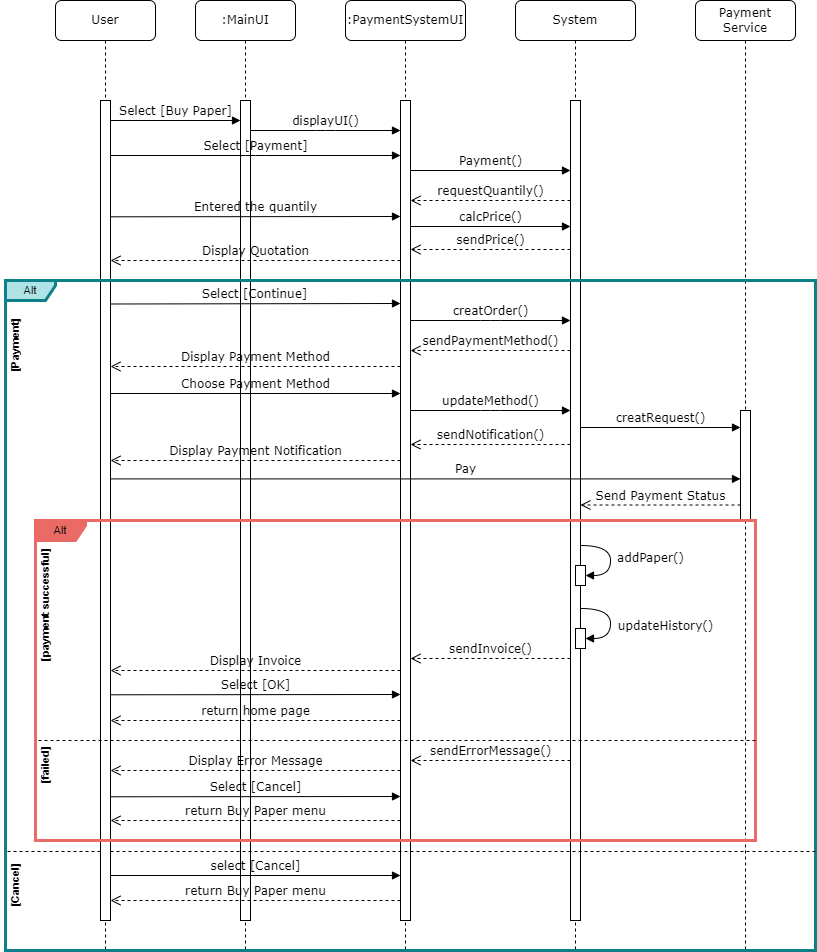

The diagram above was exported from draw.io. Its source (the exported page's mxGraphModel, read from the mxfile embedded in the PNG):
<mxGraphModel dx="1050" dy="581" grid="1" gridSize="10" guides="1" tooltips="1" connect="1" arrows="1" fold="1" page="1" pageScale="1" pageWidth="1100" pageHeight="850" background="none" math="0" shadow="0">
  <root>
    <mxCell id="0" />
    <mxCell id="1" parent="0" />
    <mxCell id="7baba1c4bc27f4b0-8" value="User" style="shape=umlLifeline;perimeter=lifelinePerimeter;whiteSpace=wrap;html=1;container=1;collapsible=0;recursiveResize=0;outlineConnect=0;rounded=1;shadow=0;comic=0;labelBackgroundColor=none;strokeWidth=1;fontFamily=Verdana;fontSize=12;align=center;" parent="1" vertex="1">
      <mxGeometry x="100" y="80" width="100" height="950" as="geometry" />
    </mxCell>
    <mxCell id="7baba1c4bc27f4b0-9" value="" style="html=1;points=[];perimeter=orthogonalPerimeter;rounded=0;shadow=0;comic=0;labelBackgroundColor=none;strokeWidth=1;fontFamily=Verdana;fontSize=12;align=center;" parent="1" vertex="1">
      <mxGeometry x="145" y="180" width="10" height="820" as="geometry" />
    </mxCell>
    <mxCell id="7baba1c4bc27f4b0-2" value=":MainUI" style="shape=umlLifeline;perimeter=lifelinePerimeter;whiteSpace=wrap;html=1;container=1;collapsible=0;recursiveResize=0;outlineConnect=0;rounded=1;shadow=0;comic=0;labelBackgroundColor=none;strokeWidth=1;fontFamily=Verdana;fontSize=12;align=center;" parent="1" vertex="1">
      <mxGeometry x="240" y="80" width="100" height="950" as="geometry" />
    </mxCell>
    <mxCell id="7baba1c4bc27f4b0-10" value="" style="html=1;points=[];perimeter=orthogonalPerimeter;rounded=0;shadow=0;comic=0;labelBackgroundColor=none;strokeWidth=1;fontFamily=Verdana;fontSize=12;align=center;" parent="7baba1c4bc27f4b0-2" vertex="1">
      <mxGeometry x="45" y="100" width="10" height="820" as="geometry" />
    </mxCell>
    <mxCell id="ymztSBmFireqwKggwWN2-3" value="Select [Buy Paper]" style="html=1;verticalAlign=bottom;endArrow=block;labelBackgroundColor=none;fontFamily=Verdana;fontSize=12;edgeStyle=elbowEdgeStyle;elbow=vertical;" parent="7baba1c4bc27f4b0-2" edge="1">
      <mxGeometry relative="1" as="geometry">
        <mxPoint x="-85" y="120.00111111111107" as="sourcePoint" />
        <mxPoint x="45.000000000000114" y="120.00111111111107" as="targetPoint" />
      </mxGeometry>
    </mxCell>
    <mxCell id="ymztSBmFireqwKggwWN2-7" value="Entered the quantily" style="html=1;verticalAlign=bottom;endArrow=block;labelBackgroundColor=none;fontFamily=Verdana;fontSize=12;edgeStyle=elbowEdgeStyle;elbow=vertical;" parent="7baba1c4bc27f4b0-2" edge="1">
      <mxGeometry relative="1" as="geometry">
        <mxPoint x="-85" y="216.3120689655172" as="sourcePoint" />
        <mxPoint x="205" y="216" as="targetPoint" />
      </mxGeometry>
    </mxCell>
    <mxCell id="ymztSBmFireqwKggwWN2-12" value="Select [Continue]" style="html=1;verticalAlign=bottom;endArrow=block;labelBackgroundColor=none;fontFamily=Verdana;fontSize=12;edgeStyle=elbowEdgeStyle;elbow=vertical;" parent="7baba1c4bc27f4b0-2" edge="1">
      <mxGeometry relative="1" as="geometry">
        <mxPoint x="-85" y="303.5011111111111" as="sourcePoint" />
        <mxPoint x="205" y="303.33333333333337" as="targetPoint" />
      </mxGeometry>
    </mxCell>
    <mxCell id="QA5gnBbrZz75jRTF-kbc-10" value="select [Cancel]" style="html=1;verticalAlign=bottom;endArrow=block;labelBackgroundColor=none;fontFamily=Verdana;fontSize=12;edgeStyle=elbowEdgeStyle;elbow=vertical;" parent="7baba1c4bc27f4b0-2" target="7baba1c4bc27f4b0-22" edge="1">
      <mxGeometry relative="1" as="geometry">
        <mxPoint x="-85" y="875.0011111111111" as="sourcePoint" />
        <mxPoint x="45.000000000000114" y="875.0011111111111" as="targetPoint" />
      </mxGeometry>
    </mxCell>
    <mxCell id="7baba1c4bc27f4b0-3" value="System" style="shape=umlLifeline;perimeter=lifelinePerimeter;whiteSpace=wrap;html=1;container=1;collapsible=0;recursiveResize=0;outlineConnect=0;rounded=1;shadow=0;comic=0;labelBackgroundColor=none;strokeWidth=1;fontFamily=Verdana;fontSize=12;align=center;" parent="1" vertex="1">
      <mxGeometry x="560" y="80" width="120" height="950" as="geometry" />
    </mxCell>
    <mxCell id="7baba1c4bc27f4b0-13" value="" style="html=1;points=[];perimeter=orthogonalPerimeter;rounded=0;shadow=0;comic=0;labelBackgroundColor=none;strokeWidth=1;fontFamily=Verdana;fontSize=12;align=center;" parent="7baba1c4bc27f4b0-3" vertex="1">
      <mxGeometry x="55" y="100" width="10" height="820" as="geometry" />
    </mxCell>
    <mxCell id="ymztSBmFireqwKggwWN2-9" value="sendPrice()" style="html=1;verticalAlign=bottom;endArrow=open;dashed=1;endSize=8;labelBackgroundColor=none;fontFamily=Verdana;fontSize=12;" parent="7baba1c4bc27f4b0-3" edge="1">
      <mxGeometry relative="1" as="geometry">
        <mxPoint x="-105" y="248.9999999999999" as="targetPoint" />
        <mxPoint x="55" y="248.9999999999999" as="sourcePoint" />
      </mxGeometry>
    </mxCell>
    <mxCell id="zUy3JjA9_HJl5WTn2LeE-1" value="Payment()" style="html=1;verticalAlign=bottom;endArrow=block;labelBackgroundColor=none;fontFamily=Verdana;fontSize=12;" edge="1" parent="7baba1c4bc27f4b0-3">
      <mxGeometry relative="1" as="geometry">
        <mxPoint x="-105" y="170" as="sourcePoint" />
        <mxPoint x="55" y="170" as="targetPoint" />
      </mxGeometry>
    </mxCell>
    <mxCell id="zUy3JjA9_HJl5WTn2LeE-2" value="requestQuantily()" style="html=1;verticalAlign=bottom;endArrow=open;dashed=1;endSize=8;labelBackgroundColor=none;fontFamily=Verdana;fontSize=12;" edge="1" parent="7baba1c4bc27f4b0-3">
      <mxGeometry relative="1" as="geometry">
        <mxPoint x="-105" y="199.9999999999999" as="targetPoint" />
        <mxPoint x="55" y="199.9999999999999" as="sourcePoint" />
      </mxGeometry>
    </mxCell>
    <mxCell id="7baba1c4bc27f4b0-4" value=":PaymentSystemUI" style="shape=umlLifeline;perimeter=lifelinePerimeter;whiteSpace=wrap;html=1;container=1;collapsible=0;recursiveResize=0;outlineConnect=0;rounded=1;shadow=0;comic=0;labelBackgroundColor=none;strokeWidth=1;fontFamily=Verdana;fontSize=12;align=center;" parent="1" vertex="1">
      <mxGeometry x="390" y="80" width="120" height="950" as="geometry" />
    </mxCell>
    <mxCell id="7baba1c4bc27f4b0-22" value="" style="html=1;points=[];perimeter=orthogonalPerimeter;rounded=0;shadow=0;comic=0;labelBackgroundColor=none;strokeWidth=1;fontFamily=Verdana;fontSize=12;align=center;" parent="7baba1c4bc27f4b0-4" vertex="1">
      <mxGeometry x="55" y="100" width="10" height="820" as="geometry" />
    </mxCell>
    <mxCell id="7baba1c4bc27f4b0-6" value="Payment Service" style="shape=umlLifeline;perimeter=lifelinePerimeter;whiteSpace=wrap;html=1;container=1;collapsible=0;recursiveResize=0;outlineConnect=0;rounded=1;shadow=0;comic=0;labelBackgroundColor=none;strokeWidth=1;fontFamily=Verdana;fontSize=12;align=center;" parent="1" vertex="1">
      <mxGeometry x="740" y="80" width="100" height="950" as="geometry" />
    </mxCell>
    <mxCell id="7baba1c4bc27f4b0-28" value="" style="html=1;points=[];perimeter=orthogonalPerimeter;rounded=0;shadow=0;comic=0;labelBackgroundColor=none;strokeWidth=1;fontFamily=Verdana;fontSize=12;align=center;" parent="7baba1c4bc27f4b0-6" vertex="1">
      <mxGeometry x="45" y="410" width="10" height="110" as="geometry" />
    </mxCell>
    <mxCell id="ymztSBmFireqwKggwWN2-20" value="sendInvoice()" style="html=1;verticalAlign=bottom;endArrow=open;dashed=1;endSize=8;labelBackgroundColor=none;fontFamily=Verdana;fontSize=12;" parent="1" edge="1">
      <mxGeometry x="-0.0035" relative="1" as="geometry">
        <mxPoint x="455" y="738.0000000000002" as="targetPoint" />
        <mxPoint x="615" y="738.0000000000002" as="sourcePoint" />
        <mxPoint as="offset" />
      </mxGeometry>
    </mxCell>
    <mxCell id="QA5gnBbrZz75jRTF-kbc-2" value="Alt" style="shape=umlFrame;whiteSpace=wrap;html=1;pointerEvents=0;fontFamily=Helvetica;fontSize=11;width=50;height=20;fillColor=#b0e3e6;strokeColor=#0e8088;strokeWidth=3;" parent="1" vertex="1">
      <mxGeometry x="50" y="360" width="810" height="670" as="geometry" />
    </mxCell>
    <mxCell id="QA5gnBbrZz75jRTF-kbc-9" value="" style="html=1;verticalAlign=bottom;endArrow=none;dashed=1;endSize=8;labelBackgroundColor=none;fontFamily=Verdana;fontSize=12;endFill=0;" parent="1" source="7baba1c4bc27f4b0-9" edge="1">
      <mxGeometry x="-0.0035" relative="1" as="geometry">
        <mxPoint x="50" y="931" as="targetPoint" />
        <mxPoint x="860" y="931" as="sourcePoint" />
        <mxPoint as="offset" />
      </mxGeometry>
    </mxCell>
    <mxCell id="QA5gnBbrZz75jRTF-kbc-13" value="[Payment]" style="text;html=1;align=center;verticalAlign=middle;resizable=0;points=[];autosize=1;strokeColor=none;fillColor=none;fontSize=11;fontFamily=Helvetica;fontColor=default;rotation=-90;fontStyle=1" parent="1" vertex="1">
      <mxGeometry x="20" y="410" width="80" height="30" as="geometry" />
    </mxCell>
    <mxCell id="QA5gnBbrZz75jRTF-kbc-14" value="[Cancel]" style="text;html=1;align=center;verticalAlign=middle;resizable=0;points=[];autosize=1;strokeColor=none;fillColor=none;fontSize=11;fontFamily=Helvetica;fontColor=default;rotation=-90;fontStyle=1" parent="1" vertex="1">
      <mxGeometry x="25" y="950" width="70" height="30" as="geometry" />
    </mxCell>
    <mxCell id="QA5gnBbrZz75jRTF-kbc-16" value="Alt" style="shape=umlFrame;whiteSpace=wrap;html=1;pointerEvents=0;fontFamily=Helvetica;fontSize=11;width=50;height=20;fillColor=#EA6B66;strokeColor=#EA6B66;strokeWidth=3;" parent="1" vertex="1">
      <mxGeometry x="80" y="600" width="720" height="320" as="geometry" />
    </mxCell>
    <mxCell id="QA5gnBbrZz75jRTF-kbc-17" value="" style="html=1;verticalAlign=bottom;endArrow=none;dashed=1;endSize=8;labelBackgroundColor=none;fontFamily=Verdana;fontSize=12;endFill=0;" parent="1" edge="1">
      <mxGeometry x="-0.0035" relative="1" as="geometry">
        <mxPoint x="80" y="820" as="targetPoint" />
        <mxPoint x="800" y="820" as="sourcePoint" />
        <mxPoint as="offset" />
      </mxGeometry>
    </mxCell>
    <mxCell id="QA5gnBbrZz75jRTF-kbc-18" value="[payment successful]" style="text;html=1;align=center;verticalAlign=middle;resizable=0;points=[];autosize=1;strokeColor=none;fillColor=none;fontSize=11;fontFamily=Helvetica;fontColor=default;rotation=-90;fontStyle=1" parent="1" vertex="1">
      <mxGeometry x="20" y="670" width="140" height="30" as="geometry" />
    </mxCell>
    <mxCell id="QA5gnBbrZz75jRTF-kbc-19" value="[failed]" style="text;html=1;align=center;verticalAlign=middle;resizable=0;points=[];autosize=1;strokeColor=none;fillColor=none;fontSize=11;fontFamily=Helvetica;fontColor=default;rotation=-90;fontStyle=1" parent="1" vertex="1">
      <mxGeometry x="60" y="830" width="60" height="30" as="geometry" />
    </mxCell>
    <mxCell id="m-qRfqurXmtB-rJQvU17-1" value="sendPaymentMethod()" style="html=1;verticalAlign=bottom;endArrow=open;dashed=1;endSize=8;labelBackgroundColor=none;fontFamily=Verdana;fontSize=12;" parent="1" edge="1">
      <mxGeometry relative="1" as="geometry">
        <mxPoint x="455" y="430" as="targetPoint" />
        <mxPoint x="615" y="430" as="sourcePoint" />
      </mxGeometry>
    </mxCell>
    <mxCell id="m-qRfqurXmtB-rJQvU17-3" value="Choose Payment Method" style="html=1;verticalAlign=bottom;endArrow=block;labelBackgroundColor=none;fontFamily=Verdana;fontSize=12;edgeStyle=elbowEdgeStyle;elbow=vertical;" parent="1" edge="1">
      <mxGeometry relative="1" as="geometry">
        <mxPoint x="155" y="473.0011111111111" as="sourcePoint" />
        <mxPoint x="445" y="473.16666666666674" as="targetPoint" />
      </mxGeometry>
    </mxCell>
    <mxCell id="QA5gnBbrZz75jRTF-kbc-31" value="return home page" style="html=1;verticalAlign=bottom;endArrow=open;dashed=1;endSize=8;labelBackgroundColor=none;fontFamily=Verdana;fontSize=12;" parent="1" target="7baba1c4bc27f4b0-9" edge="1">
      <mxGeometry relative="1" as="geometry">
        <mxPoint x="295" y="800" as="targetPoint" />
        <mxPoint x="445" y="800" as="sourcePoint" />
      </mxGeometry>
    </mxCell>
    <mxCell id="m-qRfqurXmtB-rJQvU17-5" value="Select [OK]" style="html=1;verticalAlign=bottom;endArrow=block;labelBackgroundColor=none;fontFamily=Verdana;fontSize=12;edgeStyle=elbowEdgeStyle;elbow=vertical;" parent="1" edge="1">
      <mxGeometry relative="1" as="geometry">
        <mxPoint x="155" y="774.2911111111111" as="sourcePoint" />
        <mxPoint x="445" y="773.9988235294118" as="targetPoint" />
      </mxGeometry>
    </mxCell>
    <mxCell id="m-qRfqurXmtB-rJQvU17-7" value="Display Error Message" style="html=1;verticalAlign=bottom;endArrow=open;dashed=1;endSize=8;labelBackgroundColor=none;fontFamily=Verdana;fontSize=12;" parent="1" edge="1">
      <mxGeometry relative="1" as="geometry">
        <mxPoint x="155" y="850" as="targetPoint" />
        <mxPoint x="445" y="850" as="sourcePoint" />
      </mxGeometry>
    </mxCell>
    <mxCell id="CaxZM-l0Vj5YQvOJG3FF-1" value="" style="html=1;verticalAlign=bottom;endArrow=none;dashed=1;endSize=8;labelBackgroundColor=none;fontFamily=Verdana;fontSize=12;endFill=0;" parent="1" target="7baba1c4bc27f4b0-9" edge="1">
      <mxGeometry x="-0.0035" relative="1" as="geometry">
        <mxPoint x="50" y="931" as="targetPoint" />
        <mxPoint x="860" y="931" as="sourcePoint" />
        <mxPoint as="offset" />
      </mxGeometry>
    </mxCell>
    <mxCell id="m-qRfqurXmtB-rJQvU17-4" value="creatOrder()" style="html=1;verticalAlign=bottom;endArrow=block;labelBackgroundColor=none;fontFamily=Verdana;fontSize=12;edgeStyle=elbowEdgeStyle;elbow=horizontal;" parent="1" edge="1">
      <mxGeometry relative="1" as="geometry">
        <mxPoint x="455" y="400" as="sourcePoint" />
        <mxPoint x="615" y="400" as="targetPoint" />
      </mxGeometry>
    </mxCell>
    <mxCell id="CaxZM-l0Vj5YQvOJG3FF-2" value="displayUI()" style="html=1;verticalAlign=bottom;endArrow=block;labelBackgroundColor=none;fontFamily=Verdana;fontSize=12;edgeStyle=elbowEdgeStyle;elbow=vertical;" parent="1" edge="1">
      <mxGeometry relative="1" as="geometry">
        <mxPoint x="295" y="210" as="sourcePoint" />
        <mxPoint x="445" y="210" as="targetPoint" />
      </mxGeometry>
    </mxCell>
    <mxCell id="CaxZM-l0Vj5YQvOJG3FF-3" value="Select [Payment]" style="html=1;verticalAlign=bottom;endArrow=block;labelBackgroundColor=none;fontFamily=Verdana;fontSize=12;edgeStyle=elbowEdgeStyle;elbow=vertical;" parent="1" edge="1">
      <mxGeometry relative="1" as="geometry">
        <mxPoint x="155" y="235" as="sourcePoint" />
        <mxPoint x="445" y="235" as="targetPoint" />
      </mxGeometry>
    </mxCell>
    <mxCell id="CaxZM-l0Vj5YQvOJG3FF-5" value="calcPrice()" style="html=1;verticalAlign=bottom;endArrow=block;labelBackgroundColor=none;fontFamily=Verdana;fontSize=12;" parent="1" edge="1">
      <mxGeometry relative="1" as="geometry">
        <mxPoint x="455" y="306" as="sourcePoint" />
        <mxPoint x="615" y="306" as="targetPoint" />
      </mxGeometry>
    </mxCell>
    <mxCell id="ymztSBmFireqwKggwWN2-16" value="sendNotification()" style="html=1;verticalAlign=bottom;endArrow=open;dashed=1;endSize=8;labelBackgroundColor=none;fontFamily=Verdana;fontSize=12;" parent="1" edge="1">
      <mxGeometry relative="1" as="geometry">
        <mxPoint x="455" y="524.0000000000002" as="targetPoint" />
        <mxPoint x="615" y="524.0000000000002" as="sourcePoint" />
        <mxPoint as="offset" />
      </mxGeometry>
    </mxCell>
    <mxCell id="CaxZM-l0Vj5YQvOJG3FF-6" value="updateMethod()" style="html=1;verticalAlign=bottom;endArrow=block;labelBackgroundColor=none;fontFamily=Verdana;fontSize=12;edgeStyle=elbowEdgeStyle;elbow=horizontal;" parent="1" edge="1">
      <mxGeometry relative="1" as="geometry">
        <mxPoint x="455" y="490" as="sourcePoint" />
        <mxPoint x="615" y="490" as="targetPoint" />
      </mxGeometry>
    </mxCell>
    <mxCell id="CaxZM-l0Vj5YQvOJG3FF-7" value="creatRequest()" style="html=1;verticalAlign=bottom;endArrow=block;labelBackgroundColor=none;fontFamily=Verdana;fontSize=12;" parent="1" edge="1">
      <mxGeometry relative="1" as="geometry">
        <mxPoint x="625" y="507" as="sourcePoint" />
        <mxPoint x="785" y="507" as="targetPoint" />
      </mxGeometry>
    </mxCell>
    <mxCell id="7baba1c4bc27f4b0-23" value="Pay" style="html=1;verticalAlign=bottom;endArrow=block;labelBackgroundColor=none;fontFamily=Verdana;fontSize=12;" parent="1" edge="1">
      <mxGeometry x="0.127" relative="1" as="geometry">
        <mxPoint x="155" y="558.41" as="sourcePoint" />
        <mxPoint x="785" y="558.41" as="targetPoint" />
        <mxPoint as="offset" />
      </mxGeometry>
    </mxCell>
    <mxCell id="7baba1c4bc27f4b0-39" value="addPaper()" style="html=1;verticalAlign=bottom;endArrow=block;labelBackgroundColor=none;fontFamily=Verdana;fontSize=12;elbow=vertical;edgeStyle=orthogonalEdgeStyle;curved=1;" parent="1" target="QA5gnBbrZz75jRTF-kbc-1" edge="1">
      <mxGeometry x="0.222" y="40" relative="1" as="geometry">
        <mxPoint x="625" y="625.0344827586207" as="sourcePoint" />
        <mxPoint x="620" y="655" as="targetPoint" />
        <Array as="points">
          <mxPoint x="655" y="625" />
          <mxPoint x="655" y="655" />
        </Array>
        <mxPoint as="offset" />
      </mxGeometry>
    </mxCell>
    <mxCell id="QA5gnBbrZz75jRTF-kbc-1" value="" style="html=1;points=[];perimeter=orthogonalPerimeter;rounded=0;shadow=0;comic=0;labelBackgroundColor=none;strokeWidth=1;fontFamily=Verdana;fontSize=12;align=center;" parent="1" vertex="1">
      <mxGeometry x="620" y="645" width="10" height="20" as="geometry" />
    </mxCell>
    <mxCell id="CaxZM-l0Vj5YQvOJG3FF-8" value="Send Payment Status" style="html=1;verticalAlign=bottom;endArrow=open;dashed=1;endSize=8;labelBackgroundColor=none;fontFamily=Verdana;fontSize=12;" parent="1" edge="1">
      <mxGeometry relative="1" as="geometry">
        <mxPoint x="625" y="584.5" as="targetPoint" />
        <mxPoint x="785" y="584.5" as="sourcePoint" />
      </mxGeometry>
    </mxCell>
    <mxCell id="CaxZM-l0Vj5YQvOJG3FF-9" value="" style="html=1;points=[];perimeter=orthogonalPerimeter;rounded=0;shadow=0;comic=0;labelBackgroundColor=none;strokeWidth=1;fontFamily=Verdana;fontSize=12;align=center;" parent="1" vertex="1">
      <mxGeometry x="620" y="708" width="10" height="20" as="geometry" />
    </mxCell>
    <mxCell id="CaxZM-l0Vj5YQvOJG3FF-10" value="updateHistory()" style="html=1;verticalAlign=bottom;endArrow=block;labelBackgroundColor=none;fontFamily=Verdana;fontSize=12;elbow=vertical;edgeStyle=orthogonalEdgeStyle;curved=1;" parent="1" target="CaxZM-l0Vj5YQvOJG3FF-9" edge="1">
      <mxGeometry x="0.3409" y="55" relative="1" as="geometry">
        <mxPoint x="625" y="688" as="sourcePoint" />
        <mxPoint x="620" y="718" as="targetPoint" />
        <Array as="points">
          <mxPoint x="655" y="688" />
          <mxPoint x="655" y="718" />
        </Array>
        <mxPoint as="offset" />
      </mxGeometry>
    </mxCell>
    <mxCell id="GWvk52bti8HsE00evRPd-1" value="sendErrorMessage()" style="html=1;verticalAlign=bottom;endArrow=open;dashed=1;endSize=8;labelBackgroundColor=none;fontFamily=Verdana;fontSize=12;" parent="1" edge="1">
      <mxGeometry x="-0.0035" relative="1" as="geometry">
        <mxPoint x="455" y="840" as="targetPoint" />
        <mxPoint x="615" y="840" as="sourcePoint" />
        <mxPoint as="offset" />
      </mxGeometry>
    </mxCell>
    <mxCell id="GWvk52bti8HsE00evRPd-2" value="Display Quotation" style="html=1;verticalAlign=bottom;endArrow=open;dashed=1;endSize=8;labelBackgroundColor=none;fontFamily=Verdana;fontSize=12;" parent="1" edge="1">
      <mxGeometry relative="1" as="geometry">
        <mxPoint x="155" y="340" as="targetPoint" />
        <mxPoint x="445" y="340" as="sourcePoint" />
      </mxGeometry>
    </mxCell>
    <mxCell id="GWvk52bti8HsE00evRPd-3" value="Display Payment Method" style="html=1;verticalAlign=bottom;endArrow=open;dashed=1;endSize=8;labelBackgroundColor=none;fontFamily=Verdana;fontSize=12;" parent="1" edge="1">
      <mxGeometry relative="1" as="geometry">
        <mxPoint x="155" y="446" as="targetPoint" />
        <mxPoint x="445" y="446" as="sourcePoint" />
      </mxGeometry>
    </mxCell>
    <mxCell id="GWvk52bti8HsE00evRPd-4" value="Display Payment Notification" style="html=1;verticalAlign=bottom;endArrow=open;dashed=1;endSize=8;labelBackgroundColor=none;fontFamily=Verdana;fontSize=12;" parent="1" edge="1">
      <mxGeometry relative="1" as="geometry">
        <mxPoint x="155" y="540" as="targetPoint" />
        <mxPoint x="445" y="540" as="sourcePoint" />
      </mxGeometry>
    </mxCell>
    <mxCell id="GWvk52bti8HsE00evRPd-6" value="Display Invoice" style="html=1;verticalAlign=bottom;endArrow=open;dashed=1;endSize=8;labelBackgroundColor=none;fontFamily=Verdana;fontSize=12;" parent="1" edge="1">
      <mxGeometry relative="1" as="geometry">
        <mxPoint x="155" y="750" as="targetPoint" />
        <mxPoint x="445" y="750" as="sourcePoint" />
      </mxGeometry>
    </mxCell>
    <mxCell id="GWvk52bti8HsE00evRPd-7" value="Select [Cancel]" style="html=1;verticalAlign=bottom;endArrow=block;labelBackgroundColor=none;fontFamily=Verdana;fontSize=12;edgeStyle=elbowEdgeStyle;elbow=vertical;" parent="1" edge="1">
      <mxGeometry relative="1" as="geometry">
        <mxPoint x="155" y="876.2911111111111" as="sourcePoint" />
        <mxPoint x="445" y="875.9988235294118" as="targetPoint" />
      </mxGeometry>
    </mxCell>
    <mxCell id="GWvk52bti8HsE00evRPd-8" value="return Buy Paper menu" style="html=1;verticalAlign=bottom;endArrow=open;dashed=1;endSize=8;labelBackgroundColor=none;fontFamily=Verdana;fontSize=12;" parent="1" edge="1">
      <mxGeometry relative="1" as="geometry">
        <mxPoint x="155" y="900" as="targetPoint" />
        <mxPoint x="445" y="900" as="sourcePoint" />
      </mxGeometry>
    </mxCell>
    <mxCell id="GWvk52bti8HsE00evRPd-9" value="return Buy Paper menu" style="html=1;verticalAlign=bottom;endArrow=open;dashed=1;endSize=8;labelBackgroundColor=none;fontFamily=Verdana;fontSize=12;" parent="1" edge="1">
      <mxGeometry relative="1" as="geometry">
        <mxPoint x="155" y="980" as="targetPoint" />
        <mxPoint x="445" y="980" as="sourcePoint" />
      </mxGeometry>
    </mxCell>
  </root>
</mxGraphModel>